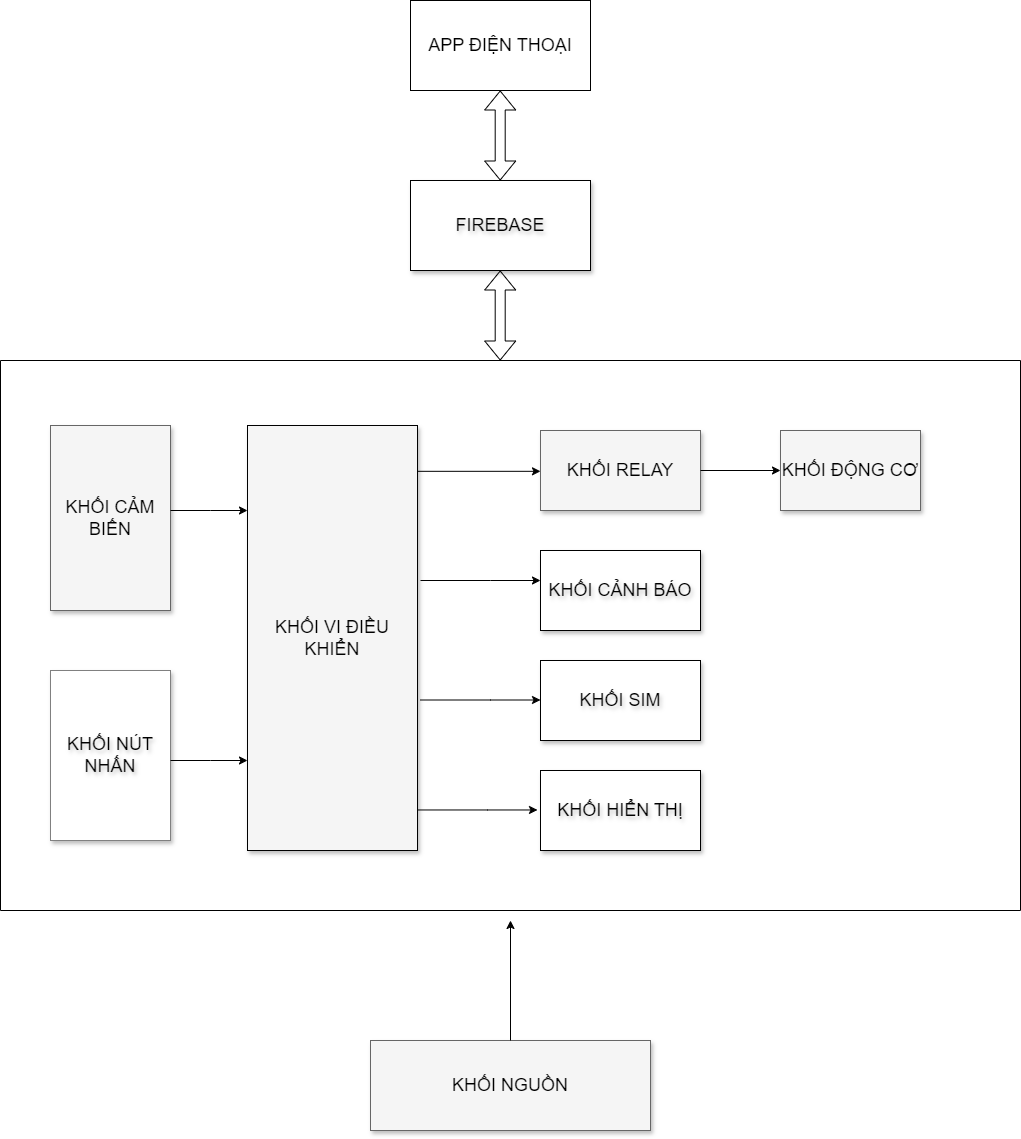

The diagram above was exported from draw.io. Its source (the exported page's mxGraphModel, read from the mxfile embedded in the PNG):
<mxGraphModel dx="1600" dy="851" grid="1" gridSize="10" guides="1" tooltips="1" connect="1" arrows="1" fold="1" page="1" pageScale="1.5" pageWidth="1169" pageHeight="826" background="none" math="0" shadow="0">
  <root>
    <mxCell id="0" style=";html=1;" />
    <mxCell id="1" style=";html=1;" parent="0" />
    <mxCell id="3a17f1ce550125da-11" value="KHỐI NGUỒN" style="whiteSpace=wrap;html=1;shadow=1;fontSize=18;fillColor=#f5f5f5;strokeColor=#666666;" parent="1" vertex="1">
      <mxGeometry x="910" y="1080" width="280" height="90" as="geometry" />
    </mxCell>
    <mxCell id="KlUG3_Rn-WNHoqPZEWWg-9" value="&lt;font style=&quot;font-size: 18px;&quot;&gt;FIREBASE&lt;/font&gt;" style="rounded=0;whiteSpace=wrap;html=1;shadow=1;textShadow=1;" parent="1" vertex="1">
      <mxGeometry x="950" y="220" width="180" height="90" as="geometry" />
    </mxCell>
    <mxCell id="KlUG3_Rn-WNHoqPZEWWg-18" value="&lt;font style=&quot;font-size: 18px;&quot;&gt;APP ĐIỆN THOẠI&lt;/font&gt;" style="rounded=0;whiteSpace=wrap;html=1;" parent="1" vertex="1">
      <mxGeometry x="950" y="40" width="180" height="90" as="geometry" />
    </mxCell>
    <mxCell id="KlUG3_Rn-WNHoqPZEWWg-19" value="" style="swimlane;startSize=0;" parent="1" vertex="1">
      <mxGeometry x="540" y="400" width="1020" height="550" as="geometry" />
    </mxCell>
    <mxCell id="3a17f1ce550125da-4" value="KHỐI RELAY" style="whiteSpace=wrap;html=1;shadow=1;fontSize=18;fillColor=#f5f5f5;strokeColor=#666666;" parent="KlUG3_Rn-WNHoqPZEWWg-19" vertex="1">
      <mxGeometry x="540" y="70" width="160" height="80" as="geometry" />
    </mxCell>
    <mxCell id="3a17f1ce550125da-5" value="KHỐI ĐỘNG CƠ" style="whiteSpace=wrap;html=1;shadow=1;fontSize=18;fillColor=#f5f5f5;strokeColor=#666666;" parent="KlUG3_Rn-WNHoqPZEWWg-19" vertex="1">
      <mxGeometry x="780" y="70" width="140" height="80" as="geometry" />
    </mxCell>
    <mxCell id="KlUG3_Rn-WNHoqPZEWWg-10" value="" style="endArrow=classic;html=1;rounded=0;exitX=1;exitY=0.5;exitDx=0;exitDy=0;entryX=0;entryY=0.5;entryDx=0;entryDy=0;" parent="KlUG3_Rn-WNHoqPZEWWg-19" source="3a17f1ce550125da-4" target="3a17f1ce550125da-5" edge="1">
      <mxGeometry width="50" height="50" relative="1" as="geometry">
        <mxPoint x="390" y="450" as="sourcePoint" />
        <mxPoint x="440" y="400" as="targetPoint" />
        <Array as="points" />
      </mxGeometry>
    </mxCell>
    <mxCell id="KlUG3_Rn-WNHoqPZEWWg-25" value="&lt;font style=&quot;font-size: 18px;&quot;&gt;KHỐI CẢNH BÁO&lt;/font&gt;" style="rounded=0;whiteSpace=wrap;html=1;shadow=1;textShadow=1;strokeColor=default;" parent="KlUG3_Rn-WNHoqPZEWWg-19" vertex="1">
      <mxGeometry x="540" y="190" width="160" height="80" as="geometry" />
    </mxCell>
    <mxCell id="KlUG3_Rn-WNHoqPZEWWg-27" value="&lt;span style=&quot;font-size: 18px;&quot;&gt;KHỐI SIM&lt;/span&gt;" style="rounded=0;whiteSpace=wrap;html=1;shadow=1;textShadow=1;" parent="KlUG3_Rn-WNHoqPZEWWg-19" vertex="1">
      <mxGeometry x="540" y="300" width="160" height="80" as="geometry" />
    </mxCell>
    <mxCell id="KlUG3_Rn-WNHoqPZEWWg-28" style="edgeStyle=elbowEdgeStyle;rounded=0;html=1;startArrow=none;startFill=0;jettySize=auto;orthogonalLoop=1;fontSize=18;elbow=vertical;" parent="KlUG3_Rn-WNHoqPZEWWg-19" edge="1">
      <mxGeometry relative="1" as="geometry">
        <mxPoint x="420" y="339.5" as="sourcePoint" />
        <mxPoint x="540" y="339.5" as="targetPoint" />
        <Array as="points">
          <mxPoint x="490" y="339.5" />
        </Array>
      </mxGeometry>
    </mxCell>
    <mxCell id="KlUG3_Rn-WNHoqPZEWWg-29" value="&lt;font style=&quot;font-size: 18px;&quot;&gt;KHỐI NÚT NHẤN&lt;/font&gt;" style="rounded=0;whiteSpace=wrap;html=1;shadow=1;textShadow=1;strokeColor=#808080;" parent="KlUG3_Rn-WNHoqPZEWWg-19" vertex="1">
      <mxGeometry x="50" y="310" width="120" height="170" as="geometry" />
    </mxCell>
    <mxCell id="3a17f1ce550125da-2" value="KHỐI VI ĐIỀU KHIỂN" style="whiteSpace=wrap;html=1;shadow=1;fontSize=18;fillColor=#f5f5f5;strokeColor=default;" parent="KlUG3_Rn-WNHoqPZEWWg-19" vertex="1">
      <mxGeometry x="247" y="65" width="170" height="425" as="geometry" />
    </mxCell>
    <mxCell id="3a17f1ce550125da-13" style="edgeStyle=elbowEdgeStyle;rounded=0;html=1;startArrow=none;startFill=0;jettySize=auto;orthogonalLoop=1;fontSize=18;elbow=vertical;" parent="KlUG3_Rn-WNHoqPZEWWg-19" source="3a17f1ce550125da-2" target="3a17f1ce550125da-4" edge="1">
      <mxGeometry relative="1" as="geometry" />
    </mxCell>
    <mxCell id="QL-ePt24ADtHwc84lR-9-1" style="edgeStyle=orthogonalEdgeStyle;rounded=0;orthogonalLoop=1;jettySize=auto;html=1;exitX=0.5;exitY=1;exitDx=0;exitDy=0;" parent="KlUG3_Rn-WNHoqPZEWWg-19" source="3a17f1ce550125da-2" target="3a17f1ce550125da-2" edge="1">
      <mxGeometry relative="1" as="geometry" />
    </mxCell>
    <mxCell id="QL-ePt24ADtHwc84lR-9-3" value="&lt;span style=&quot;font-size: 18px;&quot;&gt;KHỐI HIỂN THỊ&lt;/span&gt;" style="rounded=0;whiteSpace=wrap;html=1;shadow=1;textShadow=1;" parent="KlUG3_Rn-WNHoqPZEWWg-19" vertex="1">
      <mxGeometry x="540" y="410" width="160" height="80" as="geometry" />
    </mxCell>
    <mxCell id="QL-ePt24ADtHwc84lR-9-4" style="edgeStyle=elbowEdgeStyle;rounded=0;html=1;startArrow=none;startFill=0;jettySize=auto;orthogonalLoop=1;fontSize=18;elbow=vertical;" parent="KlUG3_Rn-WNHoqPZEWWg-19" edge="1">
      <mxGeometry relative="1" as="geometry">
        <mxPoint x="417" y="449.47" as="sourcePoint" />
        <mxPoint x="537" y="449.47" as="targetPoint" />
        <Array as="points">
          <mxPoint x="487" y="449.47" />
        </Array>
      </mxGeometry>
    </mxCell>
    <mxCell id="QL-ePt24ADtHwc84lR-9-5" style="edgeStyle=elbowEdgeStyle;rounded=0;html=1;startArrow=none;startFill=0;jettySize=auto;orthogonalLoop=1;fontSize=18;elbow=vertical;" parent="KlUG3_Rn-WNHoqPZEWWg-19" edge="1">
      <mxGeometry relative="1" as="geometry">
        <Array as="points">
          <mxPoint x="210" y="400" />
        </Array>
        <mxPoint x="170" y="400" as="sourcePoint" />
        <mxPoint x="247" y="400" as="targetPoint" />
      </mxGeometry>
    </mxCell>
    <mxCell id="3a17f1ce550125da-8" value="KHỐI CẢM BIẾN" style="whiteSpace=wrap;html=1;shadow=1;fontSize=18;fillColor=#f5f5f5;strokeColor=#666666;" parent="KlUG3_Rn-WNHoqPZEWWg-19" vertex="1">
      <mxGeometry x="50" y="65" width="120" height="185" as="geometry" />
    </mxCell>
    <mxCell id="3a17f1ce550125da-20" style="edgeStyle=elbowEdgeStyle;rounded=0;html=1;startArrow=none;startFill=0;jettySize=auto;orthogonalLoop=1;fontSize=18;elbow=vertical;" parent="KlUG3_Rn-WNHoqPZEWWg-19" edge="1">
      <mxGeometry relative="1" as="geometry">
        <Array as="points">
          <mxPoint x="210" y="150" />
        </Array>
        <mxPoint x="170.00000000000023" y="150" as="sourcePoint" />
        <mxPoint x="247" y="150" as="targetPoint" />
      </mxGeometry>
    </mxCell>
    <mxCell id="KlUG3_Rn-WNHoqPZEWWg-24" value="" style="endArrow=classic;html=1;rounded=0;exitX=0.5;exitY=0;exitDx=0;exitDy=0;" parent="1" source="3a17f1ce550125da-11" edge="1">
      <mxGeometry width="50" height="50" relative="1" as="geometry">
        <mxPoint x="800" y="830" as="sourcePoint" />
        <mxPoint x="1050" y="960" as="targetPoint" />
      </mxGeometry>
    </mxCell>
    <mxCell id="KlUG3_Rn-WNHoqPZEWWg-26" style="edgeStyle=elbowEdgeStyle;rounded=0;html=1;startArrow=none;startFill=0;jettySize=auto;orthogonalLoop=1;fontSize=18;elbow=vertical;" parent="1" edge="1">
      <mxGeometry relative="1" as="geometry">
        <mxPoint x="960" y="620" as="sourcePoint" />
        <mxPoint x="1080" y="620" as="targetPoint" />
        <Array as="points">
          <mxPoint x="1030" y="620" />
        </Array>
      </mxGeometry>
    </mxCell>
    <mxCell id="KlUG3_Rn-WNHoqPZEWWg-32" value="" style="shape=flexArrow;endArrow=classic;startArrow=classic;html=1;rounded=0;entryX=0.6;entryY=1;entryDx=0;entryDy=0;entryPerimeter=0;" parent="1" edge="1">
      <mxGeometry width="100" height="100" relative="1" as="geometry">
        <mxPoint x="1039.7" y="400" as="sourcePoint" />
        <mxPoint x="1039.7" y="310.0000000000001" as="targetPoint" />
      </mxGeometry>
    </mxCell>
    <mxCell id="I83RB48A8HBCGqoXgbrr-2" value="" style="shape=flexArrow;endArrow=classic;startArrow=classic;html=1;rounded=0;entryX=0.6;entryY=1;entryDx=0;entryDy=0;entryPerimeter=0;" parent="1" edge="1">
      <mxGeometry width="100" height="100" relative="1" as="geometry">
        <mxPoint x="1039.7" y="220" as="sourcePoint" />
        <mxPoint x="1039.7" y="130.0000000000001" as="targetPoint" />
      </mxGeometry>
    </mxCell>
  </root>
</mxGraphModel>